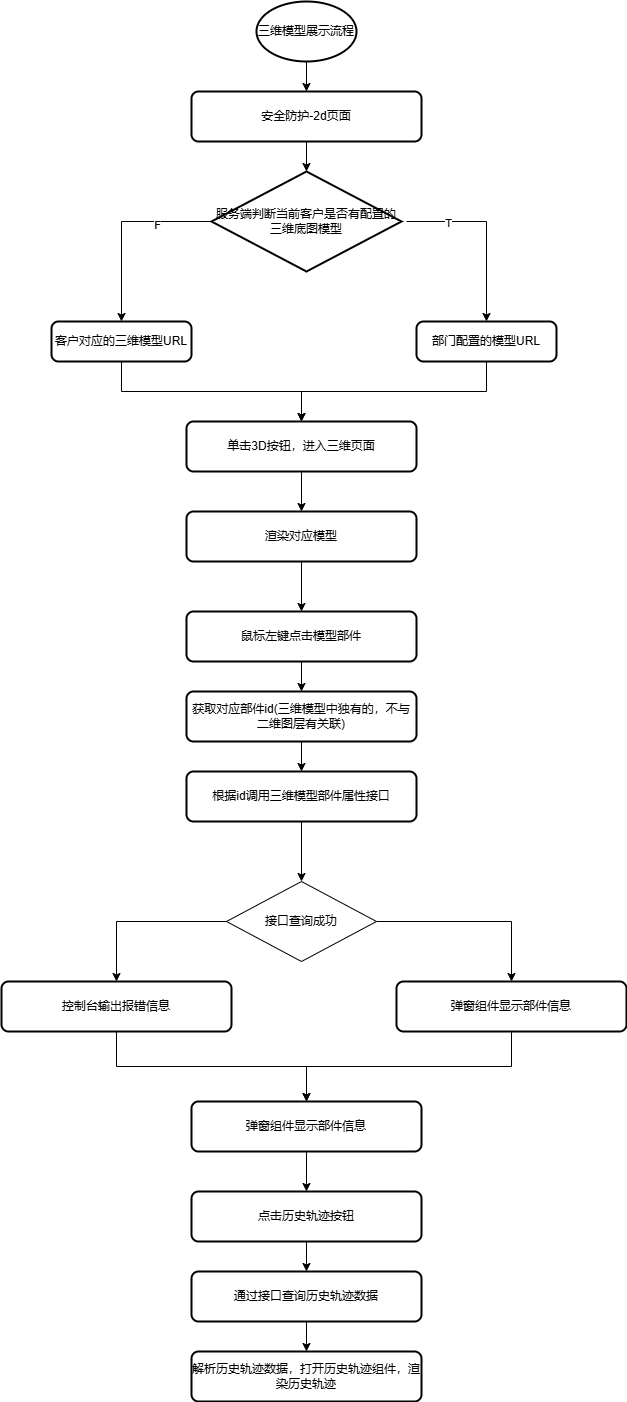

The diagram above was exported from draw.io. Its source (the exported page's mxGraphModel, read from the mxfile embedded in the PNG):
<mxGraphModel dx="1434" dy="746" grid="1" gridSize="10" guides="1" tooltips="1" connect="1" arrows="1" fold="1" page="1" pageScale="1" pageWidth="827" pageHeight="1169" math="0" shadow="0">
  <root>
    <mxCell id="0" />
    <mxCell id="1" parent="0" />
    <mxCell id="2keShS33nu5KIYB3CEJq-1" style="edgeStyle=orthogonalEdgeStyle;rounded=0;orthogonalLoop=1;jettySize=auto;html=1;exitX=0.5;exitY=1;exitDx=0;exitDy=0;exitPerimeter=0;entryX=0.5;entryY=0;entryDx=0;entryDy=0;" edge="1" parent="1" source="2keShS33nu5KIYB3CEJq-2" target="2keShS33nu5KIYB3CEJq-4">
      <mxGeometry relative="1" as="geometry" />
    </mxCell>
    <mxCell id="2keShS33nu5KIYB3CEJq-2" value="三维模型展示流程" style="strokeWidth=2;html=1;shape=mxgraph.flowchart.start_1;whiteSpace=wrap;" vertex="1" parent="1">
      <mxGeometry x="310" y="50" width="100" height="60" as="geometry" />
    </mxCell>
    <mxCell id="2keShS33nu5KIYB3CEJq-3" style="edgeStyle=orthogonalEdgeStyle;rounded=0;orthogonalLoop=1;jettySize=auto;html=1;exitX=0.5;exitY=1;exitDx=0;exitDy=0;" edge="1" parent="1" source="2keShS33nu5KIYB3CEJq-4" target="2keShS33nu5KIYB3CEJq-5">
      <mxGeometry relative="1" as="geometry" />
    </mxCell>
    <mxCell id="2keShS33nu5KIYB3CEJq-4" value="安全防护-2d页面" style="rounded=1;whiteSpace=wrap;html=1;absoluteArcSize=1;arcSize=14;strokeWidth=2;" vertex="1" parent="1">
      <mxGeometry x="245" y="140" width="230" height="50" as="geometry" />
    </mxCell>
    <mxCell id="2keShS33nu5KIYB3CEJq-5" value="服务端判断当前客户是否有配置的三维底图模型" style="strokeWidth=2;html=1;shape=mxgraph.flowchart.decision;whiteSpace=wrap;" vertex="1" parent="1">
      <mxGeometry x="265" y="220" width="190" height="100" as="geometry" />
    </mxCell>
    <mxCell id="2keShS33nu5KIYB3CEJq-6" style="edgeStyle=orthogonalEdgeStyle;rounded=0;orthogonalLoop=1;jettySize=auto;html=1;exitX=0.5;exitY=1;exitDx=0;exitDy=0;entryX=0.5;entryY=0;entryDx=0;entryDy=0;" edge="1" parent="1" source="2keShS33nu5KIYB3CEJq-7" target="2keShS33nu5KIYB3CEJq-15">
      <mxGeometry relative="1" as="geometry" />
    </mxCell>
    <mxCell id="2keShS33nu5KIYB3CEJq-7" value="客户对应的三维模型URL" style="rounded=1;whiteSpace=wrap;html=1;absoluteArcSize=1;arcSize=14;strokeWidth=2;" vertex="1" parent="1">
      <mxGeometry x="105" y="370" width="140" height="40" as="geometry" />
    </mxCell>
    <mxCell id="2keShS33nu5KIYB3CEJq-8" style="edgeStyle=orthogonalEdgeStyle;rounded=0;orthogonalLoop=1;jettySize=auto;html=1;exitX=0.5;exitY=1;exitDx=0;exitDy=0;entryX=0.5;entryY=0;entryDx=0;entryDy=0;" edge="1" parent="1" source="2keShS33nu5KIYB3CEJq-9" target="2keShS33nu5KIYB3CEJq-15">
      <mxGeometry relative="1" as="geometry" />
    </mxCell>
    <mxCell id="2keShS33nu5KIYB3CEJq-9" value="部门配置的模型URL" style="rounded=1;whiteSpace=wrap;html=1;absoluteArcSize=1;arcSize=14;strokeWidth=2;" vertex="1" parent="1">
      <mxGeometry x="470" y="370" width="140" height="40" as="geometry" />
    </mxCell>
    <mxCell id="2keShS33nu5KIYB3CEJq-10" value="" style="endArrow=classic;html=1;rounded=0;entryX=0.5;entryY=0;entryDx=0;entryDy=0;exitX=0;exitY=0.5;exitDx=0;exitDy=0;exitPerimeter=0;" edge="1" parent="1" source="2keShS33nu5KIYB3CEJq-5" target="2keShS33nu5KIYB3CEJq-7">
      <mxGeometry width="50" height="50" relative="1" as="geometry">
        <mxPoint x="180" y="270" as="sourcePoint" />
        <mxPoint x="230" y="220" as="targetPoint" />
        <Array as="points">
          <mxPoint x="175" y="270" />
        </Array>
      </mxGeometry>
    </mxCell>
    <mxCell id="2keShS33nu5KIYB3CEJq-11" value="F" style="edgeLabel;html=1;align=center;verticalAlign=middle;resizable=0;points=[];" vertex="1" connectable="0" parent="2keShS33nu5KIYB3CEJq-10">
      <mxGeometry x="-0.4211" y="3" relative="1" as="geometry">
        <mxPoint as="offset" />
      </mxGeometry>
    </mxCell>
    <mxCell id="2keShS33nu5KIYB3CEJq-12" value="" style="endArrow=classic;html=1;rounded=0;entryX=0.5;entryY=0;entryDx=0;entryDy=0;" edge="1" parent="1" target="2keShS33nu5KIYB3CEJq-9">
      <mxGeometry width="50" height="50" relative="1" as="geometry">
        <mxPoint x="460" y="270" as="sourcePoint" />
        <mxPoint x="540" y="360" as="targetPoint" />
        <Array as="points">
          <mxPoint x="540" y="270" />
        </Array>
      </mxGeometry>
    </mxCell>
    <mxCell id="2keShS33nu5KIYB3CEJq-13" value="T" style="edgeLabel;html=1;align=center;verticalAlign=middle;resizable=0;points=[];" vertex="1" connectable="0" parent="2keShS33nu5KIYB3CEJq-12">
      <mxGeometry x="-0.5444" y="-1" relative="1" as="geometry">
        <mxPoint as="offset" />
      </mxGeometry>
    </mxCell>
    <mxCell id="2keShS33nu5KIYB3CEJq-14" style="edgeStyle=orthogonalEdgeStyle;rounded=0;orthogonalLoop=1;jettySize=auto;html=1;exitX=0.5;exitY=1;exitDx=0;exitDy=0;" edge="1" parent="1" source="2keShS33nu5KIYB3CEJq-15" target="2keShS33nu5KIYB3CEJq-17">
      <mxGeometry relative="1" as="geometry" />
    </mxCell>
    <mxCell id="2keShS33nu5KIYB3CEJq-15" value="单击3D按钮，进入三维页面" style="rounded=1;whiteSpace=wrap;html=1;absoluteArcSize=1;arcSize=14;strokeWidth=2;" vertex="1" parent="1">
      <mxGeometry x="240" y="470" width="230" height="50" as="geometry" />
    </mxCell>
    <mxCell id="2keShS33nu5KIYB3CEJq-16" style="edgeStyle=orthogonalEdgeStyle;rounded=0;orthogonalLoop=1;jettySize=auto;html=1;exitX=0.5;exitY=1;exitDx=0;exitDy=0;" edge="1" parent="1" source="2keShS33nu5KIYB3CEJq-17" target="2keShS33nu5KIYB3CEJq-19">
      <mxGeometry relative="1" as="geometry" />
    </mxCell>
    <mxCell id="2keShS33nu5KIYB3CEJq-17" value="渲染对应模型" style="rounded=1;whiteSpace=wrap;html=1;absoluteArcSize=1;arcSize=14;strokeWidth=2;" vertex="1" parent="1">
      <mxGeometry x="240" y="560" width="230" height="50" as="geometry" />
    </mxCell>
    <mxCell id="2keShS33nu5KIYB3CEJq-18" style="edgeStyle=orthogonalEdgeStyle;rounded=0;orthogonalLoop=1;jettySize=auto;html=1;exitX=0.5;exitY=1;exitDx=0;exitDy=0;" edge="1" parent="1" source="2keShS33nu5KIYB3CEJq-19" target="2keShS33nu5KIYB3CEJq-21">
      <mxGeometry relative="1" as="geometry" />
    </mxCell>
    <mxCell id="2keShS33nu5KIYB3CEJq-19" value="鼠标左键点击模型部件" style="rounded=1;whiteSpace=wrap;html=1;absoluteArcSize=1;arcSize=14;strokeWidth=2;" vertex="1" parent="1">
      <mxGeometry x="240" y="660" width="230" height="50" as="geometry" />
    </mxCell>
    <mxCell id="2keShS33nu5KIYB3CEJq-20" style="edgeStyle=orthogonalEdgeStyle;rounded=0;orthogonalLoop=1;jettySize=auto;html=1;exitX=0.5;exitY=1;exitDx=0;exitDy=0;entryX=0.5;entryY=0;entryDx=0;entryDy=0;" edge="1" parent="1" source="2keShS33nu5KIYB3CEJq-21" target="2keShS33nu5KIYB3CEJq-23">
      <mxGeometry relative="1" as="geometry" />
    </mxCell>
    <mxCell id="2keShS33nu5KIYB3CEJq-21" value="获取对应部件id(三维模型中独有的，不与二维图层有关联)" style="rounded=1;whiteSpace=wrap;html=1;absoluteArcSize=1;arcSize=14;strokeWidth=2;" vertex="1" parent="1">
      <mxGeometry x="240" y="740" width="230" height="50" as="geometry" />
    </mxCell>
    <mxCell id="2keShS33nu5KIYB3CEJq-22" style="edgeStyle=orthogonalEdgeStyle;rounded=0;orthogonalLoop=1;jettySize=auto;html=1;exitX=0.5;exitY=1;exitDx=0;exitDy=0;entryX=0.5;entryY=0;entryDx=0;entryDy=0;" edge="1" parent="1" source="2keShS33nu5KIYB3CEJq-23" target="2keShS33nu5KIYB3CEJq-26">
      <mxGeometry relative="1" as="geometry" />
    </mxCell>
    <mxCell id="2keShS33nu5KIYB3CEJq-23" value="根据id调用三维模型部件属性接口" style="rounded=1;whiteSpace=wrap;html=1;absoluteArcSize=1;arcSize=14;strokeWidth=2;" vertex="1" parent="1">
      <mxGeometry x="240" y="820" width="230" height="50" as="geometry" />
    </mxCell>
    <mxCell id="2keShS33nu5KIYB3CEJq-24" style="edgeStyle=orthogonalEdgeStyle;rounded=0;orthogonalLoop=1;jettySize=auto;html=1;exitX=0;exitY=0.5;exitDx=0;exitDy=0;entryX=0.5;entryY=0;entryDx=0;entryDy=0;" edge="1" parent="1" source="2keShS33nu5KIYB3CEJq-26" target="2keShS33nu5KIYB3CEJq-28">
      <mxGeometry relative="1" as="geometry" />
    </mxCell>
    <mxCell id="2keShS33nu5KIYB3CEJq-25" style="edgeStyle=orthogonalEdgeStyle;rounded=0;orthogonalLoop=1;jettySize=auto;html=1;exitX=1;exitY=0.5;exitDx=0;exitDy=0;" edge="1" parent="1" source="2keShS33nu5KIYB3CEJq-26" target="2keShS33nu5KIYB3CEJq-30">
      <mxGeometry relative="1" as="geometry" />
    </mxCell>
    <mxCell id="2keShS33nu5KIYB3CEJq-26" value="接口查询成功" style="rhombus;whiteSpace=wrap;html=1;" vertex="1" parent="1">
      <mxGeometry x="280" y="930" width="150" height="80" as="geometry" />
    </mxCell>
    <mxCell id="2keShS33nu5KIYB3CEJq-27" style="edgeStyle=orthogonalEdgeStyle;rounded=0;orthogonalLoop=1;jettySize=auto;html=1;exitX=0.5;exitY=1;exitDx=0;exitDy=0;entryX=0.5;entryY=0;entryDx=0;entryDy=0;" edge="1" parent="1" source="2keShS33nu5KIYB3CEJq-28" target="2keShS33nu5KIYB3CEJq-32">
      <mxGeometry relative="1" as="geometry" />
    </mxCell>
    <mxCell id="2keShS33nu5KIYB3CEJq-28" value="控制台输出报错信息" style="rounded=1;whiteSpace=wrap;html=1;absoluteArcSize=1;arcSize=14;strokeWidth=2;" vertex="1" parent="1">
      <mxGeometry x="55" y="1030" width="230" height="50" as="geometry" />
    </mxCell>
    <mxCell id="2keShS33nu5KIYB3CEJq-29" style="edgeStyle=orthogonalEdgeStyle;rounded=0;orthogonalLoop=1;jettySize=auto;html=1;exitX=0.5;exitY=1;exitDx=0;exitDy=0;entryX=0.5;entryY=0;entryDx=0;entryDy=0;" edge="1" parent="1" source="2keShS33nu5KIYB3CEJq-30" target="2keShS33nu5KIYB3CEJq-32">
      <mxGeometry relative="1" as="geometry" />
    </mxCell>
    <mxCell id="2keShS33nu5KIYB3CEJq-30" value="弹窗组件显示部件信息" style="rounded=1;whiteSpace=wrap;html=1;absoluteArcSize=1;arcSize=14;strokeWidth=2;" vertex="1" parent="1">
      <mxGeometry x="450" y="1030" width="230" height="50" as="geometry" />
    </mxCell>
    <mxCell id="2keShS33nu5KIYB3CEJq-31" style="edgeStyle=orthogonalEdgeStyle;rounded=0;orthogonalLoop=1;jettySize=auto;html=1;exitX=0.5;exitY=1;exitDx=0;exitDy=0;entryX=0.5;entryY=0;entryDx=0;entryDy=0;" edge="1" parent="1" source="2keShS33nu5KIYB3CEJq-32" target="2keShS33nu5KIYB3CEJq-34">
      <mxGeometry relative="1" as="geometry" />
    </mxCell>
    <mxCell id="2keShS33nu5KIYB3CEJq-32" value="弹窗组件显示部件信息" style="rounded=1;whiteSpace=wrap;html=1;absoluteArcSize=1;arcSize=14;strokeWidth=2;" vertex="1" parent="1">
      <mxGeometry x="245" y="1150" width="230" height="50" as="geometry" />
    </mxCell>
    <mxCell id="2keShS33nu5KIYB3CEJq-33" style="edgeStyle=orthogonalEdgeStyle;rounded=0;orthogonalLoop=1;jettySize=auto;html=1;exitX=0.5;exitY=1;exitDx=0;exitDy=0;" edge="1" parent="1" source="2keShS33nu5KIYB3CEJq-34" target="2keShS33nu5KIYB3CEJq-36">
      <mxGeometry relative="1" as="geometry" />
    </mxCell>
    <mxCell id="2keShS33nu5KIYB3CEJq-34" value="点击历史轨迹按钮" style="rounded=1;whiteSpace=wrap;html=1;absoluteArcSize=1;arcSize=14;strokeWidth=2;" vertex="1" parent="1">
      <mxGeometry x="245" y="1240" width="230" height="50" as="geometry" />
    </mxCell>
    <mxCell id="2keShS33nu5KIYB3CEJq-35" style="edgeStyle=orthogonalEdgeStyle;rounded=0;orthogonalLoop=1;jettySize=auto;html=1;exitX=0.5;exitY=1;exitDx=0;exitDy=0;" edge="1" parent="1" source="2keShS33nu5KIYB3CEJq-36" target="2keShS33nu5KIYB3CEJq-37">
      <mxGeometry relative="1" as="geometry" />
    </mxCell>
    <mxCell id="2keShS33nu5KIYB3CEJq-36" value="通过接口查询历史轨迹数据" style="rounded=1;whiteSpace=wrap;html=1;absoluteArcSize=1;arcSize=14;strokeWidth=2;" vertex="1" parent="1">
      <mxGeometry x="245" y="1320" width="230" height="50" as="geometry" />
    </mxCell>
    <mxCell id="2keShS33nu5KIYB3CEJq-37" value="解析历史轨迹数据，打开历史轨迹组件，渲染历史轨迹" style="rounded=1;whiteSpace=wrap;html=1;absoluteArcSize=1;arcSize=14;strokeWidth=2;" vertex="1" parent="1">
      <mxGeometry x="245" y="1400" width="230" height="50" as="geometry" />
    </mxCell>
  </root>
</mxGraphModel>